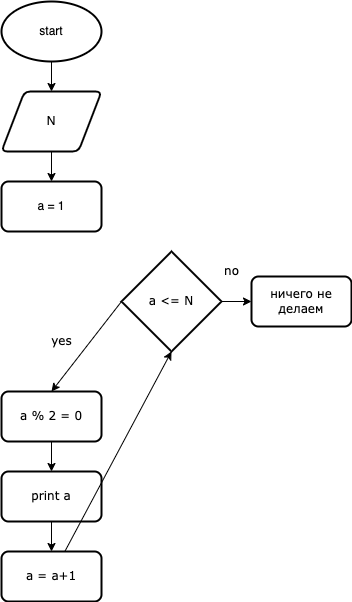

The diagram above was exported from draw.io. Its source (the exported page's mxGraphModel, read from the mxfile embedded in the PNG):
<mxGraphModel dx="567" dy="419" grid="1" gridSize="10" guides="1" tooltips="1" connect="1" arrows="1" fold="1" page="1" pageScale="1" pageWidth="827" pageHeight="1169" math="0" shadow="0">
  <root>
    <mxCell id="0" />
    <mxCell id="1" parent="0" />
    <mxCell id="4" value="" style="edgeStyle=none;html=1;" edge="1" parent="1" source="2" target="3">
      <mxGeometry relative="1" as="geometry" />
    </mxCell>
    <mxCell id="2" value="start&lt;br&gt;" style="strokeWidth=2;html=1;shape=mxgraph.flowchart.start_1;whiteSpace=wrap;" vertex="1" parent="1">
      <mxGeometry x="210" y="20" width="100" height="60" as="geometry" />
    </mxCell>
    <mxCell id="6" value="" style="edgeStyle=none;html=1;" edge="1" parent="1" source="3" target="5">
      <mxGeometry relative="1" as="geometry" />
    </mxCell>
    <mxCell id="3" value="N" style="shape=parallelogram;html=1;strokeWidth=2;perimeter=parallelogramPerimeter;whiteSpace=wrap;rounded=1;arcSize=12;size=0.23;" vertex="1" parent="1">
      <mxGeometry x="210" y="110" width="100" height="60" as="geometry" />
    </mxCell>
    <mxCell id="5" value="a = 1" style="rounded=1;whiteSpace=wrap;html=1;absoluteArcSize=1;arcSize=14;strokeWidth=2;" vertex="1" parent="1">
      <mxGeometry x="210" y="200" width="100" height="50" as="geometry" />
    </mxCell>
    <mxCell id="20" value="" style="edgeStyle=none;html=1;fontFamily=Verdana;" edge="1" parent="1" source="14" target="19">
      <mxGeometry relative="1" as="geometry" />
    </mxCell>
    <mxCell id="28" style="edgeStyle=none;html=1;exitX=0;exitY=0.5;exitDx=0;exitDy=0;exitPerimeter=0;entryX=0.5;entryY=0;entryDx=0;entryDy=0;fontFamily=Verdana;" edge="1" parent="1" source="14" target="17">
      <mxGeometry relative="1" as="geometry" />
    </mxCell>
    <mxCell id="14" value="a &amp;lt;= N" style="strokeWidth=2;html=1;shape=mxgraph.flowchart.decision;whiteSpace=wrap;fontFamily=Verdana;" vertex="1" parent="1">
      <mxGeometry x="330" y="270" width="100" height="100" as="geometry" />
    </mxCell>
    <mxCell id="22" value="" style="edgeStyle=none;html=1;fontFamily=Verdana;" edge="1" parent="1" source="17" target="21">
      <mxGeometry relative="1" as="geometry" />
    </mxCell>
    <mxCell id="17" value="a % 2 = 0" style="rounded=1;whiteSpace=wrap;html=1;absoluteArcSize=1;arcSize=14;strokeWidth=2;fontFamily=Verdana;" vertex="1" parent="1">
      <mxGeometry x="210" y="410" width="100" height="50" as="geometry" />
    </mxCell>
    <mxCell id="19" value="ничего не делаем" style="rounded=1;whiteSpace=wrap;html=1;absoluteArcSize=1;arcSize=14;strokeWidth=2;fontFamily=Verdana;" vertex="1" parent="1">
      <mxGeometry x="460" y="295" width="100" height="50" as="geometry" />
    </mxCell>
    <mxCell id="25" value="" style="edgeStyle=none;html=1;fontFamily=Verdana;" edge="1" parent="1" source="21" target="23">
      <mxGeometry relative="1" as="geometry" />
    </mxCell>
    <mxCell id="21" value="print a" style="rounded=1;whiteSpace=wrap;html=1;absoluteArcSize=1;arcSize=14;strokeWidth=2;fontFamily=Verdana;" vertex="1" parent="1">
      <mxGeometry x="210" y="490" width="100" height="50" as="geometry" />
    </mxCell>
    <mxCell id="26" style="edgeStyle=none;html=1;entryX=0.5;entryY=1;entryDx=0;entryDy=0;entryPerimeter=0;fontFamily=Verdana;" edge="1" parent="1" source="23" target="14">
      <mxGeometry relative="1" as="geometry" />
    </mxCell>
    <mxCell id="23" value="a = a+1" style="rounded=1;whiteSpace=wrap;html=1;absoluteArcSize=1;arcSize=14;strokeWidth=2;fontFamily=Verdana;" vertex="1" parent="1">
      <mxGeometry x="210" y="570" width="100" height="50" as="geometry" />
    </mxCell>
    <mxCell id="29" value="yes" style="text;html=1;align=center;verticalAlign=middle;resizable=0;points=[];autosize=1;strokeColor=none;fillColor=none;fontFamily=Verdana;" vertex="1" parent="1">
      <mxGeometry x="250" y="350" width="40" height="20" as="geometry" />
    </mxCell>
    <mxCell id="30" value="no&lt;br&gt;" style="text;html=1;align=center;verticalAlign=middle;resizable=0;points=[];autosize=1;strokeColor=none;fillColor=none;fontFamily=Verdana;" vertex="1" parent="1">
      <mxGeometry x="425" y="280" width="30" height="20" as="geometry" />
    </mxCell>
  </root>
</mxGraphModel>